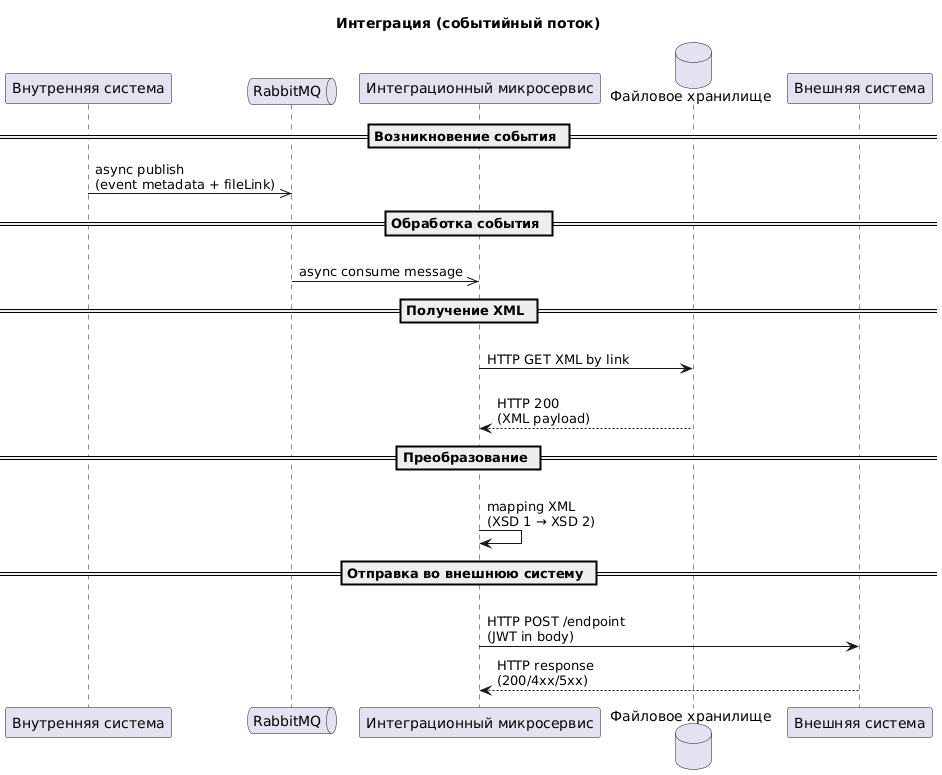

The diagram above was rendered by PlantUML. Its source (embedded in the PNG):
@startuml
title Интеграция (событийный поток)

participant "Внутренняя система" as IS
queue "RabbitMQ" as MQ
participant "Интеграционный микросервис" as MS
database "Файловое хранилище" as FS
participant "Внешняя система" as ES

== Возникновение события ==
IS ->> MQ : async publish\n(event metadata + fileLink)

== Обработка события ==
MQ ->> MS : \nasync consume message

== Получение XML ==
MS -> FS : \nHTTP GET XML by link
FS --> MS : \nHTTP 200\n(XML payload)

== Преобразование ==
MS -> MS : \nmapping XML\n(XSD 1 → XSD 2)

== Отправка во внешнюю систему ==
MS -> ES : \nHTTP POST /endpoint\n(JWT in body)

ES --> MS : HTTP response\n(200/4xx/5xx)
@enduml